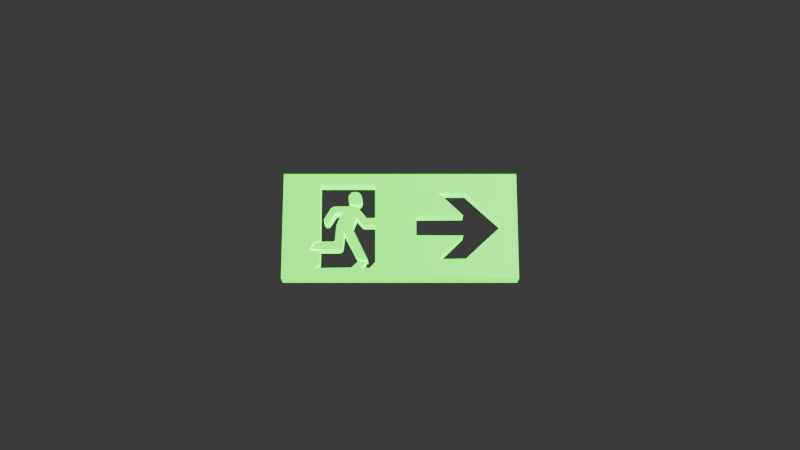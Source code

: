 # Source: EXIT.blend  (saved by Blender 5.1.29; exported with 4.5.12 LTS)
import bpy
from mathutils import Matrix  # noqa: F401  (used for matrix-valued properties, if any)

bpy.ops.wm.read_factory_settings(use_empty=True)
scene = bpy.context.scene
scene.name = 'Scene'

# ---- collections
col_collection = bpy.data.collections.new('Collection'); scene.collection.children.link(col_collection)

# ---- materials (node trees are filled in below, after node groups)
mat_material_001 = bpy.data.materials.new('Material.001')

# ---- material node trees
mat_material_001.use_nodes = True; mat_material_001.node_tree.nodes.clear()
_N = mat_material_001.node_tree.nodes; _L = mat_material_001.node_tree.links
n0 = _N.new('ShaderNodeBsdfPrincipled'); n0.name = 'Principled BSDF'; n0.location = (-192, 241)
n0.inputs[0].default_value = (0.004391, 0.7991, 0.0, 1.0)
n0.inputs[27].default_value = (0.004391, 0.7991, 0.0, 1.0)
n0.inputs[28].default_value = 3.5
n1 = _N.new('ShaderNodeOutputMaterial'); n1.name = 'Material Output'; n1.location = (208, 241)
_L.new(n0.outputs[0], n1.inputs[0])
n1.is_active_output = True

# ---- world
world_world = bpy.data.worlds.new('World'); scene.world = world_world
world_world.use_nodes = True; world_world.node_tree.nodes.clear()
_N = world_world.node_tree.nodes; _L = world_world.node_tree.links
n0 = _N.new('ShaderNodeOutputWorld'); n0.name = 'World Output'; n0.location = (200, 100)
n1 = _N.new('ShaderNodeBackground'); n1.name = 'Background'; n1.location = (-200, 100)
n1.inputs[0].default_value = (0.05088, 0.05088, 0.05088, 1.0)
_L.new(n1.outputs[0], n0.inputs[0])
n0.is_active_output = True
world_world.color = (0.05088, 0.05088, 0.05088)
world_world.sun_shadow_jitter_overblur = 0.0

# ---- cameras
cam_camera = bpy.data.cameras.new('Camera')
cam_camera.clip_end = 100.0
cam_camera.ortho_scale = 7.314

# ---- lights
light_light = bpy.data.lights.new('Light', 'POINT')
light_light.energy = 1000.0
light_light.shadow_soft_size = 0.1

# ---- meshes
me_plane = bpy.data.meshes.new('Plane')
me_plane.from_pydata([(-1.0, -1.0, 0.0), (1.0, -1.0, 0.0), (-1.0, 1.0, 0.0), (1.0, 1.0, 0.0), (0.8713, 0.01201, 1.49e-08), (0.5597, 0.6419, 1.49e-08), (0.3268, 0.6405, 1.49e-08), (0.5574, -0.6258, 1.49e-08), (0.3239, -0.6355, 1.49e-08), (0.5381, 0.198, 1.49e-08), (0.1379, 0.1915, 1.49e-08), (0.1379, -0.1832, 1.49e-08), (-0.2087, -0.6872, 1.49e-08), (-0.2094, -0.3281, 1.49e-08), (-0.2102, 0.02353, 1.49e-08), (0.5366, -0.1864, 1.49e-08), (-0.283, 0.02353, 1.49e-08), (-0.2548, -0.8002, 1.49e-08), (-0.6823, 0.797, 1.49e-08), (-0.2131, 0.797, 1.49e-08), (-0.2124, 0.4767, 1.49e-08), (-0.2116, 0.1495, 1.49e-08), (-0.349, 0.6319, 1.49e-08), (-0.3293, 0.577, 1.49e-08), (-0.3234, 0.5156, 1.49e-08), (-0.3308, 0.4575, 1.49e-08), (-0.283, 0.1431, 1.49e-08), (-0.3634, 0.353, 1.49e-08), (-0.3232, 0.03968, 1.49e-08), (-0.3693, 0.1624, 1.49e-08), (-0.3083, 0.02353, 1.49e-08), (-0.2726, -0.6452, 1.49e-08), (-0.408, -0.03462, 1.49e-08), (-0.347, -0.6322, 1.49e-08), (-0.3292, -0.6484, 1.49e-08), (-0.2875, -0.6872, 1.49e-08), (-0.3336, -0.8002, 1.49e-08), (-0.344, -0.6775, 1.49e-08), (-0.3787, 0.6505, 1.49e-08), (-0.4141, 0.6416, 1.49e-08), (-0.3546, 0.409, 1.49e-08), (-0.4394, 0.5705, 1.49e-08), (-0.3888, 0.4026, 1.49e-08), (-0.4379, 0.493, 1.49e-08), (-0.423, 0.4316, 1.49e-08), (-0.5627, 0.3659, 1.49e-08), (-0.4169, 0.3756, 1.49e-08), (-0.3812, 0.3692, 1.49e-08), (-0.3634, -0.5902, 1.49e-08), (-0.4749, -0.1218, 1.49e-08), (-0.3619, -0.6968, 1.49e-08), (-0.4125, -0.7938, 1.49e-08), (-0.7204, -0.8034, 1.49e-08), (-0.5791, 0.3498, 1.49e-08), (-0.591, 0.3272, 1.49e-08), (-0.5478, 0.2529, 1.49e-08), (-0.4898, 0.2529, 1.49e-08), (-0.5315, 0.06229, 1.49e-08), (-0.5954, 0.08167, 1.49e-08), (-0.5389, 0.01707, 1.49e-08), (-0.5419, -0.03785, 1.49e-08), (-0.4868, -0.3997, 1.49e-08), (-0.5523, -0.2866, 1.49e-08), (-0.5017, -0.432, 1.49e-08), (-0.5553, -0.2995, 1.49e-08), (-0.6743, -0.306, 1.49e-08), (-0.704, -0.4449, 1.49e-08), (-0.527, -0.4449, 1.49e-08), (-0.6787, -0.2834, 1.49e-08), (-0.682, 0.682, 0.0), (-0.6475, 0.1237, 1.49e-08), (-0.646, 0.07521, 1.49e-08), (-0.6103, 0.04937, 1.49e-08), (-0.6951, -0.2898, 1.49e-08), (-0.6296, 0.04614, 1.49e-08), (-0.7159, -0.3027, 1.49e-08), (-0.7263, -0.348, 1.49e-08), (-0.707, -0.3221, 1.49e-08), (-0.7442, -0.3609, 1.49e-08), (-0.7412, -0.4029, 1.49e-08), (-0.7665, -0.4739, 1.49e-08), (-0.7442, -0.4384, 1.49e-08), (-0.6787, -0.7001, 1.49e-08), (-0.6787, -0.4836, 1.49e-08), (-1.0, -1.0, -0.2815), (1.0, -1.0, -0.2815), (-1.0, 1.0, -0.2815), (1.0, 1.0, -0.2815), (0.8713, 0.01201, -0.2815), (0.5597, 0.6419, -0.2815), (0.3268, 0.6405, -0.2815), (0.5574, -0.6258, -0.2815), (0.3239, -0.6355, -0.2815), (0.5381, 0.198, -0.2815), (0.1379, 0.1915, -0.2815), (0.1379, -0.1832, -0.2815), (-0.2087, -0.6872, -0.2815), (-0.2094, -0.3281, -0.2815), (-0.2102, 0.02353, -0.2815), (0.5366, -0.1864, -0.2815), (-0.283, 0.02353, -0.2815), (-0.2548, -0.8002, -0.2815), (-0.6823, 0.797, -0.2815), (-0.2131, 0.797, -0.2815), (-0.2124, 0.4767, -0.2815), (-0.2116, 0.1495, -0.2815), (-0.349, 0.6319, -0.2815), (-0.3293, 0.577, -0.2815), (-0.3234, 0.5156, -0.2815), (-0.3308, 0.4575, -0.2815), (-0.283, 0.1431, -0.2815), (-0.3634, 0.353, -0.2815), (-0.3232, 0.03968, -0.2815), (-0.3693, 0.1624, -0.2815), (-0.3083, 0.02353, -0.2815), (-0.2726, -0.6452, -0.2815), (-0.408, -0.03462, -0.2815), (-0.347, -0.6322, -0.2815), (-0.3292, -0.6484, -0.2815), (-0.2875, -0.6872, -0.2815), (-0.3336, -0.8002, -0.2815), (-0.344, -0.6775, -0.2815), (-0.3787, 0.6505, -0.2815), (-0.4141, 0.6416, -0.2815), (-0.3546, 0.409, -0.2815), (-0.4394, 0.5705, -0.2815), (-0.3888, 0.4026, -0.2815), (-0.4379, 0.493, -0.2815), (-0.423, 0.4316, -0.2815), (-0.5627, 0.3659, -0.2815), (-0.4169, 0.3756, -0.2815), (-0.3812, 0.3692, -0.2815), (-0.3634, -0.5902, -0.2815), (-0.4749, -0.1218, -0.2815), (-0.3619, -0.6968, -0.2815), (-0.4125, -0.7938, -0.2815), (-0.7204, -0.8034, -0.2815), (-0.5791, 0.3498, -0.2815), (-0.591, 0.3272, -0.2815), (-0.5478, 0.2529, -0.2815), (-0.4898, 0.2529, -0.2815), (-0.5315, 0.06229, -0.2815), (-0.5954, 0.08167, -0.2815), (-0.5389, 0.01707, -0.2815), (-0.5419, -0.03785, -0.2815), (-0.4868, -0.3997, -0.2815), (-0.5523, -0.2866, -0.2815), (-0.5017, -0.432, -0.2815), (-0.5553, -0.2995, -0.2815), (-0.6743, -0.306, -0.2815), (-0.704, -0.4449, -0.2815), (-0.527, -0.4449, -0.2815), (-0.6787, -0.2834, -0.2815), (-0.682, 0.682, -0.2815), (-0.6475, 0.1237, -0.2815), (-0.646, 0.07521, -0.2815), (-0.6103, 0.04937, -0.2815), (-0.6951, -0.2898, -0.2815), (-0.6296, 0.04614, -0.2815), (-0.7159, -0.3027, -0.2815), (-0.7263, -0.348, -0.2815), (-0.707, -0.3221, -0.2815), (-0.7442, -0.3609, -0.2815), (-0.7412, -0.4029, -0.2815), (-0.7665, -0.4739, -0.2815), (-0.7442, -0.4384, -0.2815), (-0.6787, -0.7001, -0.2815), (-0.6787, -0.4836, -0.2815)], [], [(0, 80, 83, 82, 52, 51, 50, 37, 35, 36, 17, 12, 1), (78, 80, 0, 2, 3, 4, 5, 6, 9, 10, 11, 13, 14, 16, 30, 28, 29, 32, 31, 34, 33, 48, 49, 61, 63, 67, 66, 81, 79, 76, 77, 65, 64, 62, 60, 59, 57, 56, 55, 58, 72, 74, 71, 70, 54, 53, 45, 46, 47, 27, 26, 21, 20, 19, 18, 69, 68, 73, 75), (3, 1, 12, 13, 11, 15, 8, 7, 4), (24, 25, 40, 42, 44, 43, 41, 39, 38, 22, 23), (84, 85, 96, 101, 120, 119, 121, 134, 135, 136, 166, 167, 164), (162, 159, 157, 152, 153, 102, 103, 104, 105, 110, 111, 131, 130, 129, 137, 138, 154, 155, 158, 156, 142, 139, 140, 141, 143, 144, 146, 148, 149, 161, 160, 163, 165, 150, 151, 147, 145, 133, 132, 117, 118, 115, 116, 113, 112, 114, 100, 98, 97, 95, 94, 93, 90, 89, 88, 87, 86, 84, 164), (87, 88, 91, 92, 99, 95, 97, 96, 85), (108, 107, 106, 122, 123, 125, 127, 128, 126, 124, 109), (47, 46, 130, 131), (8, 15, 99, 92), (70, 71, 155, 154), (46, 45, 129, 130), (12, 17, 101, 96), (72, 58, 142, 156), (27, 47, 131, 111), (18, 19, 103, 102), (71, 74, 158, 155), (32, 29, 113, 116), (19, 20, 104, 103), (73, 68, 152, 157), (49, 48, 132, 133), (20, 21, 105, 104), (74, 72, 156, 158), (37, 50, 134, 121), (23, 22, 106, 107), (75, 73, 157, 159), (48, 33, 117, 132), (24, 23, 107, 108), (77, 76, 160, 161), (50, 51, 135, 134), (25, 24, 108, 109), (65, 77, 161, 149), (51, 52, 136, 135), (26, 27, 111, 110), (78, 75, 159, 162), (45, 53, 137, 129), (29, 28, 112, 113), (76, 79, 163, 160), (41, 43, 127, 125), (28, 30, 114, 112), (80, 78, 162, 164), (53, 54, 138, 137), (21, 26, 110, 105), (2, 0, 84, 86), (81, 66, 150, 165), (55, 56, 140, 139), (30, 16, 100, 114), (0, 1, 85, 84), (79, 81, 165, 163), (58, 55, 139, 142), (31, 32, 116, 115), (1, 3, 87, 85), (52, 82, 166, 136), (56, 57, 141, 140), (33, 34, 118, 117), (3, 2, 86, 87), (83, 80, 164, 167), (57, 59, 143, 141), (34, 31, 115, 118), (5, 4, 88, 89), (82, 83, 167, 166), (59, 60, 144, 143), (17, 36, 120, 101), (6, 5, 89, 90), (61, 49, 133, 145), (36, 35, 119, 120), (4, 7, 91, 88), (60, 62, 146, 144), (35, 37, 121, 119), (7, 8, 92, 91), (63, 61, 145, 147), (38, 39, 123, 122), (9, 6, 90, 93), (62, 64, 148, 146), (22, 38, 122, 106), (10, 9, 93, 94), (64, 65, 149, 148), (40, 25, 109, 124), (11, 10, 94, 95), (66, 67, 151, 150), (39, 41, 125, 123), (13, 12, 96, 97), (67, 63, 147, 151), (43, 44, 128, 127), (14, 13, 97, 98), (68, 69, 153, 152), (44, 42, 126, 128), (15, 11, 95, 99), (69, 18, 102, 153), (42, 40, 124, 126), (16, 14, 98, 100), (54, 70, 154, 138)])
_uv = me_plane.uv_layers.new(name='UVMap')
_uv.uv.foreach_set('vector', [0.0, 0.0, 0.1168, 0.263, 0.1606, 0.2582, 0.1606, 0.15, 0.1398, 0.09828, 0.2938, 0.1031, 0.3191, 0.1516, 0.328, 0.1613, 0.3562, 0.1564, 0.3332, 0.09989, 0.3726, 0.09989, 0.3957, 0.1564, 1.0, 0.0, 0.1279, 0.3196, 0.1168, 0.263, 0.0, 0.0, 0.0, 1.0, 1.0, 1.0, 0.9356, 0.506, 0.7799, 0.821, 0.6634, 0.8203, 0.769, 0.599, 0.569, 0.5958, 0.569, 0.4084, 0.3953, 0.336, 0.3949, 0.5118, 0.3585, 0.5118, 0.3458, 0.5118, 0.3384, 0.5198, 0.3153, 0.5812, 0.296, 0.4827, 0.3637, 0.1774, 0.3354, 0.1758, 0.3265, 0.1839, 0.3183, 0.2049, 0.2625, 0.4391, 0.2566, 0.3002, 0.2491, 0.284, 0.2365, 0.2776, 0.148, 0.2776, 0.1279, 0.2808, 0.1294, 0.2986, 0.1368, 0.326, 0.1465, 0.3389, 0.1629, 0.347, 0.2224, 0.3502, 0.2239, 0.3567, 0.2291, 0.4811, 0.2306, 0.5085, 0.2343, 0.5311, 0.2551, 0.6264, 0.2261, 0.6264, 0.2023, 0.5408, 0.1949, 0.5247, 0.1852, 0.5231, 0.177, 0.5376, 0.1763, 0.5618, 0.2045, 0.6636, 0.2105, 0.6749, 0.2187, 0.683, 0.2915, 0.6878, 0.3094, 0.6846, 0.3183, 0.6765, 0.3585, 0.5715, 0.3942, 0.5748, 0.3938, 0.7383, 0.3934, 0.8985, 0.1588, 0.8985, 0.159, 0.841, 0.1606, 0.3583, 0.1525, 0.3551, 0.142, 0.3486, 1.0, 1.0, 1.0, 0.0, 0.3957, 0.1564, 0.3953, 0.336, 0.569, 0.4084, 0.7683, 0.4068, 0.6619, 0.1823, 0.7787, 0.1871, 0.9356, 0.506, 0.3383, 0.7578, 0.3346, 0.7287, 0.3227, 0.7045, 0.3056, 0.7013, 0.2885, 0.7158, 0.2811, 0.7465, 0.2803, 0.7853, 0.293, 0.8208, 0.3106, 0.8253, 0.3255, 0.816, 0.3353, 0.7885, 0.0, 0.0, 1.0, 0.0, 0.3957, 0.1564, 0.3726, 0.09989, 0.3332, 0.09989, 0.3562, 0.1564, 0.328, 0.1613, 0.3191, 0.1516, 0.2938, 0.1031, 0.1398, 0.09828, 0.1606, 0.15, 0.1606, 0.2582, 0.1168, 0.263, 0.1279, 0.3196, 0.142, 0.3486, 0.1525, 0.3551, 0.1606, 0.3583, 0.159, 0.841, 0.1588, 0.8985, 0.3934, 0.8985, 0.3938, 0.7383, 0.3942, 0.5748, 0.3585, 0.5715, 0.3183, 0.6765, 0.3094, 0.6846, 0.2915, 0.6878, 0.2187, 0.683, 0.2105, 0.6749, 0.2045, 0.6636, 0.1763, 0.5618, 0.177, 0.5376, 0.1852, 0.5231, 0.1949, 0.5247, 0.2023, 0.5408, 0.2261, 0.6264, 0.2551, 0.6264, 0.2343, 0.5311, 0.2306, 0.5085, 0.2291, 0.4811, 0.2239, 0.3567, 0.2224, 0.3502, 0.1629, 0.347, 0.1465, 0.3389, 0.1368, 0.326, 0.1294, 0.2986, 0.1279, 0.2808, 0.148, 0.2776, 0.2365, 0.2776, 0.2491, 0.284, 0.2566, 0.3002, 0.2625, 0.4391, 0.3183, 0.2049, 0.3265, 0.1839, 0.3354, 0.1758, 0.3637, 0.1774, 0.296, 0.4827, 0.3153, 0.5812, 0.3384, 0.5198, 0.3458, 0.5118, 0.3585, 0.5118, 0.3949, 0.5118, 0.3953, 0.336, 0.569, 0.4084, 0.569, 0.5958, 0.769, 0.599, 0.6634, 0.8203, 0.7799, 0.821, 0.9356, 0.506, 1.0, 1.0, 0.0, 1.0, 0.0, 0.0, 0.1168, 0.263, 1.0, 1.0, 0.9356, 0.506, 0.7787, 0.1871, 0.6619, 0.1823, 0.7683, 0.4068, 0.569, 0.4084, 0.3953, 0.336, 0.3957, 0.1564, 1.0, 0.0, 0.3383, 0.7578, 0.3353, 0.7885, 0.3255, 0.816, 0.3106, 0.8253, 0.293, 0.8208, 0.2803, 0.7853, 0.2811, 0.7465, 0.2885, 0.7158, 0.3056, 0.7013, 0.3227, 0.7045, 0.3346, 0.7287, 0.3094, 0.6846, 0.2915, 0.6878, 0.2915, 0.6878, 0.3094, 0.6846, 0.6619, 0.1823, 0.7683, 0.4068, 0.7683, 0.4068, 0.6619, 0.1823, 0.1763, 0.5618, 0.177, 0.5376, 0.177, 0.5376, 0.1763, 0.5618, 0.2915, 0.6878, 0.2187, 0.683, 0.2187, 0.683, 0.2915, 0.6878, 0.3957, 0.1564, 0.3726, 0.09989, 0.3726, 0.09989, 0.3957, 0.1564, 0.1949, 0.5247, 0.2023, 0.5408, 0.2023, 0.5408, 0.1949, 0.5247, 0.3183, 0.6765, 0.3094, 0.6846, 0.3094, 0.6846, 0.3183, 0.6765, 0.1588, 0.8985, 0.3934, 0.8985, 0.3934, 0.8985, 0.1588, 0.8985, 0.177, 0.5376, 0.1852, 0.5231, 0.1852, 0.5231, 0.177, 0.5376, 0.296, 0.4827, 0.3153, 0.5812, 0.3153, 0.5812, 0.296, 0.4827, 0.3934, 0.8985, 0.3938, 0.7383, 0.3938, 0.7383, 0.3934, 0.8985, 0.1525, 0.3551, 0.1606, 0.3583, 0.1606, 0.3583, 0.1525, 0.3551, 0.2625, 0.4391, 0.3183, 0.2049, 0.3183, 0.2049, 0.2625, 0.4391, 0.3938, 0.7383, 0.3942, 0.5748, 0.3942, 0.5748, 0.3938, 0.7383, 0.1852, 0.5231, 0.1949, 0.5247, 0.1949, 0.5247, 0.1852, 0.5231, 0.328, 0.1613, 0.3191, 0.1516, 0.3191, 0.1516, 0.328, 0.1613, 0.3353, 0.7885, 0.3255, 0.816, 0.3255, 0.816, 0.3353, 0.7885, 0.142, 0.3486, 0.1525, 0.3551, 0.1525, 0.3551, 0.142, 0.3486, 0.3183, 0.2049, 0.3265, 0.1839, 0.3265, 0.1839, 0.3183, 0.2049, 0.3383, 0.7578, 0.3353, 0.7885, 0.3353, 0.7885, 0.3383, 0.7578, 0.1465, 0.3389, 0.1368, 0.326, 0.1368, 0.326, 0.1465, 0.3389, 0.3191, 0.1516, 0.2938, 0.1031, 0.2938, 0.1031, 0.3191, 0.1516, 0.3346, 0.7287, 0.3383, 0.7578, 0.3383, 0.7578, 0.3346, 0.7287, 0.1629, 0.347, 0.1465, 0.3389, 0.1465, 0.3389, 0.1629, 0.347, 0.2938, 0.1031, 0.1398, 0.09828, 0.1398, 0.09828, 0.2938, 0.1031, 0.3585, 0.5715, 0.3183, 0.6765, 0.3183, 0.6765, 0.3585, 0.5715, 0.1279, 0.3196, 0.142, 0.3486, 0.142, 0.3486, 0.1279, 0.3196, 0.2187, 0.683, 0.2105, 0.6749, 0.2105, 0.6749, 0.2187, 0.683, 0.3153, 0.5812, 0.3384, 0.5198, 0.3384, 0.5198, 0.3153, 0.5812, 0.1368, 0.326, 0.1294, 0.2986, 0.1294, 0.2986, 0.1368, 0.326, 0.2803, 0.7853, 0.2811, 0.7465, 0.2811, 0.7465, 0.2803, 0.7853, 0.3384, 0.5198, 0.3458, 0.5118, 0.3458, 0.5118, 0.3384, 0.5198, 0.1168, 0.263, 0.1279, 0.3196, 0.1279, 0.3196, 0.1168, 0.263, 0.2105, 0.6749, 0.2045, 0.6636, 0.2045, 0.6636, 0.2105, 0.6749, 0.3942, 0.5748, 0.3585, 0.5715, 0.3585, 0.5715, 0.3942, 0.5748, 0.0, 1.0, 0.0, 0.0, 0.0, 0.0, 0.0, 1.0, 0.1279, 0.2808, 0.148, 0.2776, 0.148, 0.2776, 0.1279, 0.2808, 0.2261, 0.6264, 0.2551, 0.6264, 0.2551, 0.6264, 0.2261, 0.6264, 0.3458, 0.5118, 0.3585, 0.5118, 0.3585, 0.5118, 0.3458, 0.5118, 0.0, 0.0, 1.0, 0.0, 1.0, 0.0, 0.0, 0.0, 0.1294, 0.2986, 0.1279, 0.2808, 0.1279, 0.2808, 0.1294, 0.2986, 0.2023, 0.5408, 0.2261, 0.6264, 0.2261, 0.6264, 0.2023, 0.5408, 0.3637, 0.1774, 0.296, 0.4827, 0.296, 0.4827, 0.3637, 0.1774, 1.0, 0.0, 1.0, 1.0, 1.0, 1.0, 1.0, 0.0, 0.1398, 0.09828, 0.1606, 0.15, 0.1606, 0.15, 0.1398, 0.09828, 0.2551, 0.6264, 0.2343, 0.5311, 0.2343, 0.5311, 0.2551, 0.6264, 0.3265, 0.1839, 0.3354, 0.1758, 0.3354, 0.1758, 0.3265, 0.1839, 1.0, 1.0, 0.0, 1.0, 0.0, 1.0, 1.0, 1.0, 0.1606, 0.2582, 0.1168, 0.263, 0.1168, 0.263, 0.1606, 0.2582, 0.2343, 0.5311, 0.2306, 0.5085, 0.2306, 0.5085, 0.2343, 0.5311, 0.3354, 0.1758, 0.3637, 0.1774, 0.3637, 0.1774, 0.3354, 0.1758, 0.7799, 0.821, 0.9356, 0.506, 0.9356, 0.506, 0.7799, 0.821, 0.1606, 0.15, 0.1606, 0.2582, 0.1606, 0.2582, 0.1606, 0.15, 0.2306, 0.5085, 0.2291, 0.4811, 0.2291, 0.4811, 0.2306, 0.5085, 0.3726, 0.09989, 0.3332, 0.09989, 0.3332, 0.09989, 0.3726, 0.09989, 0.6634, 0.8203, 0.7799, 0.821, 0.7799, 0.821, 0.6634, 0.8203, 0.2566, 0.3002, 0.2625, 0.4391, 0.2625, 0.4391, 0.2566, 0.3002, 0.3332, 0.09989, 0.3562, 0.1564, 0.3562, 0.1564, 0.3332, 0.09989, 0.9356, 0.506, 0.7787, 0.1871, 0.7787, 0.1871, 0.9356, 0.506, 0.2291, 0.4811, 0.2239, 0.3567, 0.2239, 0.3567, 0.2291, 0.4811, 0.3562, 0.1564, 0.328, 0.1613, 0.328, 0.1613, 0.3562, 0.1564, 0.7787, 0.1871, 0.6619, 0.1823, 0.6619, 0.1823, 0.7787, 0.1871, 0.2491, 0.284, 0.2566, 0.3002, 0.2566, 0.3002, 0.2491, 0.284, 0.3106, 0.8253, 0.293, 0.8208, 0.293, 0.8208, 0.3106, 0.8253, 0.769, 0.599, 0.6634, 0.8203, 0.6634, 0.8203, 0.769, 0.599, 0.2239, 0.3567, 0.2224, 0.3502, 0.2224, 0.3502, 0.2239, 0.3567, 0.3255, 0.816, 0.3106, 0.8253, 0.3106, 0.8253, 0.3255, 0.816, 0.569, 0.5958, 0.769, 0.599, 0.769, 0.599, 0.569, 0.5958, 0.2224, 0.3502, 0.1629, 0.347, 0.1629, 0.347, 0.2224, 0.3502, 0.3227, 0.7045, 0.3346, 0.7287, 0.3346, 0.7287, 0.3227, 0.7045, 0.569, 0.4084, 0.569, 0.5958, 0.569, 0.5958, 0.569, 0.4084, 0.148, 0.2776, 0.2365, 0.2776, 0.2365, 0.2776, 0.148, 0.2776, 0.293, 0.8208, 0.2803, 0.7853, 0.2803, 0.7853, 0.293, 0.8208, 0.3953, 0.336, 0.3957, 0.1564, 0.3957, 0.1564, 0.3953, 0.336, 0.2365, 0.2776, 0.2491, 0.284, 0.2491, 0.284, 0.2365, 0.2776, 0.2811, 0.7465, 0.2885, 0.7158, 0.2885, 0.7158, 0.2811, 0.7465, 0.3949, 0.5118, 0.3953, 0.336, 0.3953, 0.336, 0.3949, 0.5118, 0.1606, 0.3583, 0.159, 0.841, 0.159, 0.841, 0.1606, 0.3583, 0.2885, 0.7158, 0.3056, 0.7013, 0.3056, 0.7013, 0.2885, 0.7158, 0.7683, 0.4068, 0.569, 0.4084, 0.569, 0.4084, 0.7683, 0.4068, 0.159, 0.841, 0.1588, 0.8985, 0.1588, 0.8985, 0.159, 0.841, 0.3056, 0.7013, 0.3227, 0.7045, 0.3227, 0.7045, 0.3056, 0.7013, 0.3585, 0.5118, 0.3949, 0.5118, 0.3949, 0.5118, 0.3585, 0.5118, 0.2045, 0.6636, 0.1763, 0.5618, 0.1763, 0.5618, 0.2045, 0.6636])
me_plane.materials.append(mat_material_001)
me_plane.update()

# ---- objects
ob_light = bpy.data.objects.new('Light', light_light)
ob_camera = bpy.data.objects.new('Camera', cam_camera)
ob_plane = bpy.data.objects.new('Plane', me_plane)

# ---- transforms, parenting, visibility, modifiers, constraints
ob_light.location = (4.076, 1.005, 5.904)
ob_light.rotation_euler = (0.6503, 0.05522, 1.866)
ob_light.lock_rotations_4d = False
ob_light.empty_display_type = 'ARROWS'
ob_light.color = (0.0, 0.0, 0.0, 0.0)
ob_light.lineart.crease_threshold = 0.0
ob_camera.location = (0.0, -5.35, 20.0)
ob_camera.rotation_euler = (0.2618, 0.0, 0.0)
ob_camera.lock_rotations_4d = False
ob_camera.empty_display_type = 'ARROWS'
ob_camera.color = (0.0, 0.0, 0.0, 0.0)
ob_camera.display_type = 'WIRE'
ob_camera.lineart.crease_threshold = 0.0
ob_plane.location = (0.0, 0.0, -0.01828)
ob_plane.scale = (2.192, 1.009, 1.243)

# ---- collection membership
col_collection.objects.link(ob_light)
col_collection.objects.link(ob_camera)
col_collection.objects.link(ob_plane)

# ---- scene / render settings (as saved in the file)
scene.camera = ob_camera
scene.frame_start = 1; scene.frame_end = 250; scene.frame_set(1)
scene.render.engine = 'CYCLES'
scene.render.film_transparent = True
scene.render.bake_bias = 0.0
scene.render.bake_samples = 0
scene.cycles.shading_system = True
scene.cycles.sampling_pattern = 'TABULATED_SOBOL'
scene.eevee.use_volume_custom_range = False
bpy.context.view_layer.update()
